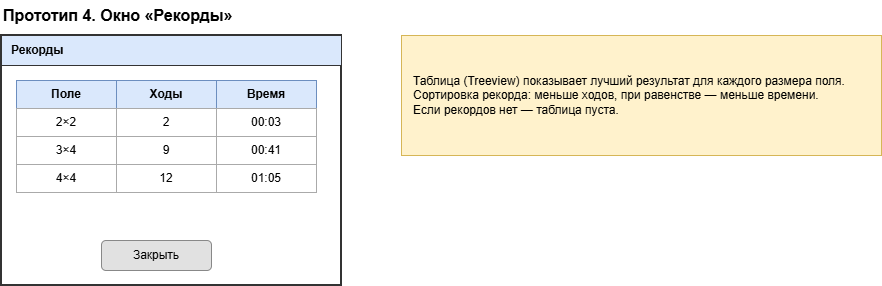

The diagram above was exported from draw.io. Its source (the exported page's mxGraphModel, read from the mxfile embedded in the PNG):
<mxGraphModel dx="1022" dy="564" grid="1" gridSize="10" guides="1" tooltips="1" connect="1" arrows="1" fold="1" page="1" pageScale="1" pageWidth="1000" pageHeight="500" math="0" shadow="0">
  <root>
    <mxCell id="0" />
    <mxCell id="1" parent="0" />
    <mxCell id="c2" parent="1" style="html=1;whiteSpace=wrap;strokeColor=none;fillColor=none;fontSize=16;fontStyle=1;align=left;" value="Прототип 4. Окно «Рекорды»" vertex="1">
      <mxGeometry height="30" width="700" x="40" y="5" as="geometry" />
    </mxCell>
    <mxCell id="c3" parent="1" style="html=1;whiteSpace=wrap;fillColor=#ffffff;strokeColor=#333333;strokeWidth=2;" value="" vertex="1">
      <mxGeometry height="250" width="340" x="40" y="40" as="geometry" />
    </mxCell>
    <mxCell id="c4" parent="1" style="html=1;whiteSpace=wrap;fillColor=#dae8fc;strokeColor=#333333;fontStyle=1;align=left;spacingLeft=8;" value="Рекорды" vertex="1">
      <mxGeometry height="30" width="340" x="40" y="40" as="geometry" />
    </mxCell>
    <mxCell id="c5" parent="1" style="html=1;whiteSpace=wrap;fillColor=#dae8fc;strokeColor=#6c8ebf;fontStyle=1;" value="Поле" vertex="1">
      <mxGeometry height="28" width="100" x="55" y="85" as="geometry" />
    </mxCell>
    <mxCell id="c6" parent="1" style="html=1;whiteSpace=wrap;fillColor=#dae8fc;strokeColor=#6c8ebf;fontStyle=1;" value="Ходы" vertex="1">
      <mxGeometry height="28" width="100" x="155" y="85" as="geometry" />
    </mxCell>
    <mxCell id="c7" parent="1" style="html=1;whiteSpace=wrap;fillColor=#dae8fc;strokeColor=#6c8ebf;fontStyle=1;" value="Время" vertex="1">
      <mxGeometry height="28" width="100" x="255" y="85" as="geometry" />
    </mxCell>
    <mxCell id="c8" parent="1" style="html=1;whiteSpace=wrap;strokeColor=#aaaaaa;" value="2×2" vertex="1">
      <mxGeometry height="28" width="100" x="55" y="113" as="geometry" />
    </mxCell>
    <mxCell id="c9" parent="1" style="html=1;whiteSpace=wrap;strokeColor=#aaaaaa;" value="2" vertex="1">
      <mxGeometry height="28" width="100" x="155" y="113" as="geometry" />
    </mxCell>
    <mxCell id="c10" parent="1" style="html=1;whiteSpace=wrap;strokeColor=#aaaaaa;" value="00:03" vertex="1">
      <mxGeometry height="28" width="100" x="255" y="113" as="geometry" />
    </mxCell>
    <mxCell id="c11" parent="1" style="html=1;whiteSpace=wrap;strokeColor=#aaaaaa;" value="3×4" vertex="1">
      <mxGeometry height="28" width="100" x="55" y="141" as="geometry" />
    </mxCell>
    <mxCell id="c12" parent="1" style="html=1;whiteSpace=wrap;strokeColor=#aaaaaa;" value="9" vertex="1">
      <mxGeometry height="28" width="100" x="155" y="141" as="geometry" />
    </mxCell>
    <mxCell id="c13" parent="1" style="html=1;whiteSpace=wrap;strokeColor=#aaaaaa;" value="00:41" vertex="1">
      <mxGeometry height="28" width="100" x="255" y="141" as="geometry" />
    </mxCell>
    <mxCell id="c14" parent="1" style="html=1;whiteSpace=wrap;strokeColor=#aaaaaa;" value="4×4" vertex="1">
      <mxGeometry height="28" width="100" x="55" y="169" as="geometry" />
    </mxCell>
    <mxCell id="c15" parent="1" style="html=1;whiteSpace=wrap;strokeColor=#aaaaaa;" value="12" vertex="1">
      <mxGeometry height="28" width="100" x="155" y="169" as="geometry" />
    </mxCell>
    <mxCell id="c16" parent="1" style="html=1;whiteSpace=wrap;strokeColor=#aaaaaa;" value="01:05" vertex="1">
      <mxGeometry height="28" width="100" x="255" y="169" as="geometry" />
    </mxCell>
    <mxCell id="c17" parent="1" style="html=1;whiteSpace=wrap;fillColor=#e1e1e1;strokeColor=#888888;rounded=1;" value="Закрыть" vertex="1">
      <mxGeometry height="30" width="110" x="140" y="245" as="geometry" />
    </mxCell>
    <mxCell id="c18" parent="1" style="html=1;whiteSpace=wrap;align=left;spacingLeft=10;fillColor=#fff2cc;strokeColor=#d6b656;" value="Таблица (Treeview) показывает лучший результат для каждого размера поля.&lt;br&gt;Сортировка рекорда: меньше ходов, при равенстве — меньше времени.&lt;br&gt;Если рекордов нет — таблица пуста." vertex="1">
      <mxGeometry height="120" width="480" x="440" y="40" as="geometry" />
    </mxCell>
  </root>
</mxGraphModel>